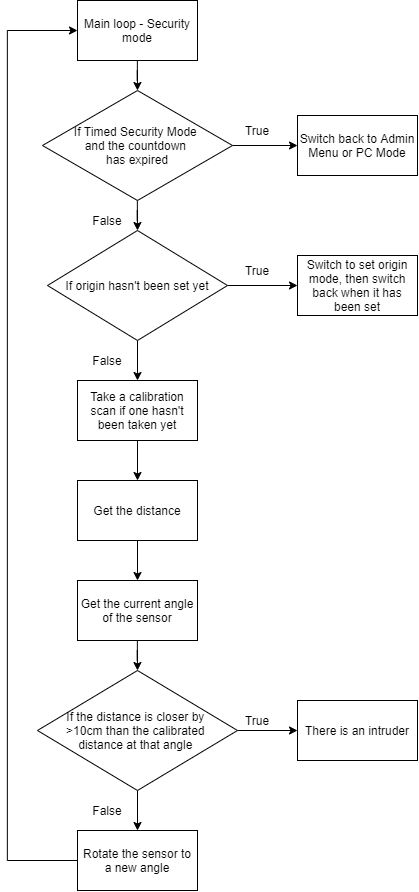

The diagram above was exported from draw.io. Its source (the exported page's mxGraphModel, read from the mxfile embedded in the PNG):
<mxGraphModel dx="2631" dy="1240" grid="1" gridSize="10" guides="1" tooltips="1" connect="1" arrows="1" fold="1" page="1" pageScale="1" pageWidth="1169" pageHeight="1654" math="0" shadow="0">
  <root>
    <mxCell id="0" />
    <mxCell id="1" parent="0" />
    <mxCell id="2" style="edgeStyle=orthogonalEdgeStyle;rounded=0;orthogonalLoop=1;jettySize=auto;html=1;entryX=0.5;entryY=0;entryDx=0;entryDy=0;" edge="1" source="3" target="6" parent="1">
      <mxGeometry relative="1" as="geometry" />
    </mxCell>
    <mxCell id="3" value="Main loop - Security mode" style="rounded=0;whiteSpace=wrap;html=1;" vertex="1" parent="1">
      <mxGeometry x="1328" y="70" width="120" height="60" as="geometry" />
    </mxCell>
    <mxCell id="4" style="edgeStyle=orthogonalEdgeStyle;rounded=0;orthogonalLoop=1;jettySize=auto;html=1;entryX=0;entryY=0.5;entryDx=0;entryDy=0;" edge="1" source="6" target="7" parent="1">
      <mxGeometry relative="1" as="geometry" />
    </mxCell>
    <mxCell id="5" style="edgeStyle=orthogonalEdgeStyle;rounded=0;orthogonalLoop=1;jettySize=auto;html=1;entryX=0.5;entryY=0;entryDx=0;entryDy=0;" edge="1" source="6" target="10" parent="1">
      <mxGeometry relative="1" as="geometry" />
    </mxCell>
    <mxCell id="6" value="If Timed Security Mode &lt;br&gt;and the countdown &lt;br&gt;has expired" style="rhombus;whiteSpace=wrap;html=1;" vertex="1" parent="1">
      <mxGeometry x="1293" y="160" width="190" height="110" as="geometry" />
    </mxCell>
    <mxCell id="7" value="Switch back to Admin Menu or PC Mode" style="rounded=0;whiteSpace=wrap;html=1;" vertex="1" parent="1">
      <mxGeometry x="1548" y="185" width="120" height="60" as="geometry" />
    </mxCell>
    <mxCell id="8" style="edgeStyle=orthogonalEdgeStyle;rounded=0;orthogonalLoop=1;jettySize=auto;html=1;entryX=0;entryY=0.5;entryDx=0;entryDy=0;" edge="1" source="10" target="11" parent="1">
      <mxGeometry relative="1" as="geometry" />
    </mxCell>
    <mxCell id="9" style="edgeStyle=orthogonalEdgeStyle;rounded=0;orthogonalLoop=1;jettySize=auto;html=1;entryX=0.5;entryY=0;entryDx=0;entryDy=0;" edge="1" source="10" target="13" parent="1">
      <mxGeometry relative="1" as="geometry" />
    </mxCell>
    <mxCell id="10" value="If origin hasn't been set yet" style="rhombus;whiteSpace=wrap;html=1;" vertex="1" parent="1">
      <mxGeometry x="1298" y="300" width="180" height="110" as="geometry" />
    </mxCell>
    <mxCell id="11" value="Switch to set origin mode, then switch back when it has been set" style="rounded=0;whiteSpace=wrap;html=1;" vertex="1" parent="1">
      <mxGeometry x="1548" y="325" width="120" height="60" as="geometry" />
    </mxCell>
    <mxCell id="12" style="edgeStyle=orthogonalEdgeStyle;rounded=0;orthogonalLoop=1;jettySize=auto;html=1;entryX=0.5;entryY=0;entryDx=0;entryDy=0;" edge="1" source="13" target="15" parent="1">
      <mxGeometry relative="1" as="geometry" />
    </mxCell>
    <mxCell id="13" value="Take a calibration scan if one hasn't been taken yet" style="rounded=0;whiteSpace=wrap;html=1;" vertex="1" parent="1">
      <mxGeometry x="1328" y="450" width="120" height="60" as="geometry" />
    </mxCell>
    <mxCell id="14" style="edgeStyle=orthogonalEdgeStyle;rounded=0;orthogonalLoop=1;jettySize=auto;html=1;entryX=0.5;entryY=0;entryDx=0;entryDy=0;" edge="1" source="15" target="17" parent="1">
      <mxGeometry relative="1" as="geometry" />
    </mxCell>
    <mxCell id="15" value="Get the distance" style="rounded=0;whiteSpace=wrap;html=1;" vertex="1" parent="1">
      <mxGeometry x="1328" y="550" width="120" height="60" as="geometry" />
    </mxCell>
    <mxCell id="16" style="edgeStyle=orthogonalEdgeStyle;rounded=0;orthogonalLoop=1;jettySize=auto;html=1;entryX=0.5;entryY=0;entryDx=0;entryDy=0;" edge="1" source="17" target="20" parent="1">
      <mxGeometry relative="1" as="geometry" />
    </mxCell>
    <mxCell id="17" value="Get the current angle of the sensor" style="rounded=0;whiteSpace=wrap;html=1;" vertex="1" parent="1">
      <mxGeometry x="1328" y="650" width="120" height="60" as="geometry" />
    </mxCell>
    <mxCell id="18" style="edgeStyle=orthogonalEdgeStyle;rounded=0;orthogonalLoop=1;jettySize=auto;html=1;entryX=0.5;entryY=0;entryDx=0;entryDy=0;" edge="1" source="20" target="23" parent="1">
      <mxGeometry relative="1" as="geometry" />
    </mxCell>
    <mxCell id="19" style="edgeStyle=orthogonalEdgeStyle;rounded=0;orthogonalLoop=1;jettySize=auto;html=1;entryX=0;entryY=0.5;entryDx=0;entryDy=0;" edge="1" source="20" target="21" parent="1">
      <mxGeometry relative="1" as="geometry" />
    </mxCell>
    <mxCell id="20" value="If the distance is closer by &lt;br&gt;&amp;gt;10cm than the calibrated &lt;br&gt;distance at that angle&amp;nbsp;" style="rhombus;whiteSpace=wrap;html=1;" vertex="1" parent="1">
      <mxGeometry x="1288" y="740" width="200" height="120" as="geometry" />
    </mxCell>
    <mxCell id="21" value="There is an intruder" style="rounded=0;whiteSpace=wrap;html=1;" vertex="1" parent="1">
      <mxGeometry x="1548" y="770" width="120" height="60" as="geometry" />
    </mxCell>
    <mxCell id="22" style="edgeStyle=orthogonalEdgeStyle;rounded=0;orthogonalLoop=1;jettySize=auto;html=1;entryX=0;entryY=0.5;entryDx=0;entryDy=0;" edge="1" source="23" target="3" parent="1">
      <mxGeometry relative="1" as="geometry">
        <mxPoint x="1228" y="150" as="targetPoint" />
        <Array as="points">
          <mxPoint x="1258" y="930" />
          <mxPoint x="1258" y="100" />
        </Array>
      </mxGeometry>
    </mxCell>
    <mxCell id="23" value="Rotate the sensor to a new angle" style="rounded=0;whiteSpace=wrap;html=1;" vertex="1" parent="1">
      <mxGeometry x="1328" y="900" width="120" height="60" as="geometry" />
    </mxCell>
    <mxCell id="24" value="True" style="text;html=1;strokeColor=none;fillColor=none;align=center;verticalAlign=middle;whiteSpace=wrap;rounded=0;" vertex="1" parent="1">
      <mxGeometry x="1488" y="190" width="40" height="20" as="geometry" />
    </mxCell>
    <mxCell id="25" value="True" style="text;html=1;strokeColor=none;fillColor=none;align=center;verticalAlign=middle;whiteSpace=wrap;rounded=0;" vertex="1" parent="1">
      <mxGeometry x="1488" y="330" width="40" height="20" as="geometry" />
    </mxCell>
    <mxCell id="26" value="True" style="text;html=1;strokeColor=none;fillColor=none;align=center;verticalAlign=middle;whiteSpace=wrap;rounded=0;" vertex="1" parent="1">
      <mxGeometry x="1488" y="780" width="40" height="20" as="geometry" />
    </mxCell>
    <mxCell id="27" value="False" style="text;html=1;strokeColor=none;fillColor=none;align=center;verticalAlign=middle;whiteSpace=wrap;rounded=0;" vertex="1" parent="1">
      <mxGeometry x="1338" y="280" width="40" height="20" as="geometry" />
    </mxCell>
    <mxCell id="28" value="False" style="text;html=1;strokeColor=none;fillColor=none;align=center;verticalAlign=middle;whiteSpace=wrap;rounded=0;" vertex="1" parent="1">
      <mxGeometry x="1338" y="420" width="40" height="20" as="geometry" />
    </mxCell>
    <mxCell id="29" value="False" style="text;html=1;strokeColor=none;fillColor=none;align=center;verticalAlign=middle;whiteSpace=wrap;rounded=0;" vertex="1" parent="1">
      <mxGeometry x="1338" y="870" width="40" height="20" as="geometry" />
    </mxCell>
  </root>
</mxGraphModel>